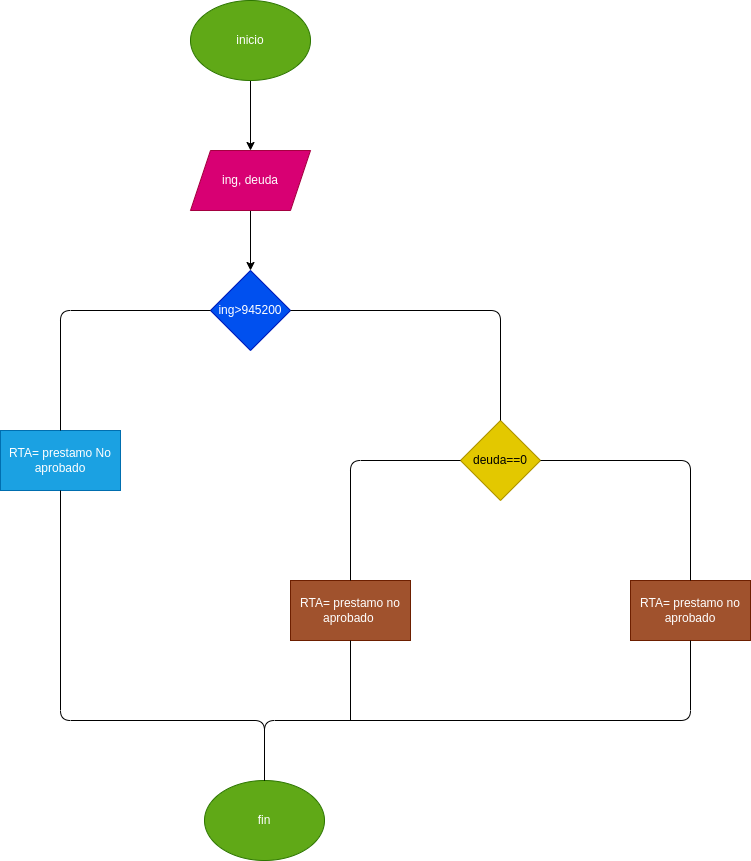

The diagram above was exported from draw.io. Its source (the exported page's mxGraphModel, read from the mxfile embedded in the PNG):
<mxGraphModel dx="662" dy="411" grid="1" gridSize="10" guides="1" tooltips="1" connect="1" arrows="1" fold="1" page="1" pageScale="1" pageWidth="827" pageHeight="1169" math="0" shadow="0">
  <root>
    <mxCell id="0" />
    <mxCell id="1" parent="0" />
    <mxCell id="4" value="" style="edgeStyle=none;html=1;" edge="1" parent="1" source="2" target="3">
      <mxGeometry relative="1" as="geometry" />
    </mxCell>
    <mxCell id="2" value="inicio" style="ellipse;whiteSpace=wrap;html=1;fillColor=#60a917;fontColor=#ffffff;strokeColor=#2D7600;" vertex="1" parent="1">
      <mxGeometry x="340" width="120" height="80" as="geometry" />
    </mxCell>
    <mxCell id="6" value="" style="edgeStyle=none;html=1;" edge="1" parent="1" source="3" target="5">
      <mxGeometry relative="1" as="geometry" />
    </mxCell>
    <mxCell id="3" value="ing, deuda" style="shape=parallelogram;perimeter=parallelogramPerimeter;whiteSpace=wrap;html=1;fixedSize=1;fillColor=#d80073;fontColor=#ffffff;strokeColor=#A50040;" vertex="1" parent="1">
      <mxGeometry x="340" y="150" width="120" height="60" as="geometry" />
    </mxCell>
    <mxCell id="5" value="ing&amp;gt;945200" style="rhombus;whiteSpace=wrap;html=1;fillColor=#0050ef;fontColor=#ffffff;strokeColor=#001DBC;" vertex="1" parent="1">
      <mxGeometry x="360" y="270" width="80" height="80" as="geometry" />
    </mxCell>
    <mxCell id="7" value="RTA= prestamo No aprobado" style="rounded=0;whiteSpace=wrap;html=1;fillColor=#1ba1e2;fontColor=#ffffff;strokeColor=#006EAF;" vertex="1" parent="1">
      <mxGeometry x="150" y="430" width="120" height="60" as="geometry" />
    </mxCell>
    <mxCell id="8" value="" style="endArrow=none;html=1;entryX=0;entryY=0.5;entryDx=0;entryDy=0;exitX=0.5;exitY=0;exitDx=0;exitDy=0;" edge="1" parent="1" source="7" target="5">
      <mxGeometry width="50" height="50" relative="1" as="geometry">
        <mxPoint x="340" y="440" as="sourcePoint" />
        <mxPoint x="390" y="390" as="targetPoint" />
        <Array as="points">
          <mxPoint x="210" y="310" />
        </Array>
      </mxGeometry>
    </mxCell>
    <mxCell id="9" value="deuda==0" style="rhombus;whiteSpace=wrap;html=1;fillColor=#e3c800;fontColor=#000000;strokeColor=#B09500;" vertex="1" parent="1">
      <mxGeometry x="610" y="420" width="80" height="80" as="geometry" />
    </mxCell>
    <mxCell id="10" value="" style="endArrow=none;html=1;entryX=1;entryY=0.5;entryDx=0;entryDy=0;exitX=0.5;exitY=0;exitDx=0;exitDy=0;" edge="1" parent="1" source="9" target="5">
      <mxGeometry width="50" height="50" relative="1" as="geometry">
        <mxPoint x="610" y="470" as="sourcePoint" />
        <mxPoint x="660" y="420" as="targetPoint" />
        <Array as="points">
          <mxPoint x="650" y="310" />
        </Array>
      </mxGeometry>
    </mxCell>
    <mxCell id="11" value="RTA= prestamo no aprobado&amp;nbsp;" style="rounded=0;whiteSpace=wrap;html=1;fillColor=#a0522d;fontColor=#ffffff;strokeColor=#6D1F00;" vertex="1" parent="1">
      <mxGeometry x="440" y="580" width="120" height="60" as="geometry" />
    </mxCell>
    <mxCell id="13" value="" style="endArrow=none;html=1;entryX=0;entryY=0.5;entryDx=0;entryDy=0;exitX=0.5;exitY=0;exitDx=0;exitDy=0;" edge="1" parent="1" source="11" target="9">
      <mxGeometry width="50" height="50" relative="1" as="geometry">
        <mxPoint x="460" y="550" as="sourcePoint" />
        <mxPoint x="510" y="500" as="targetPoint" />
        <Array as="points">
          <mxPoint x="500" y="460" />
        </Array>
      </mxGeometry>
    </mxCell>
    <mxCell id="14" value="RTA= prestamo no aprobado" style="rounded=0;whiteSpace=wrap;html=1;fillColor=#a0522d;fontColor=#ffffff;strokeColor=#6D1F00;" vertex="1" parent="1">
      <mxGeometry x="780" y="580" width="120" height="60" as="geometry" />
    </mxCell>
    <mxCell id="15" value="" style="endArrow=none;html=1;entryX=1;entryY=0.5;entryDx=0;entryDy=0;exitX=0.5;exitY=0;exitDx=0;exitDy=0;" edge="1" parent="1" source="14" target="9">
      <mxGeometry width="50" height="50" relative="1" as="geometry">
        <mxPoint x="830" y="560" as="sourcePoint" />
        <mxPoint x="880" y="510" as="targetPoint" />
        <Array as="points">
          <mxPoint x="840" y="460" />
        </Array>
      </mxGeometry>
    </mxCell>
    <mxCell id="16" value="fin" style="ellipse;whiteSpace=wrap;html=1;fillColor=#60a917;fontColor=#ffffff;strokeColor=#2D7600;" vertex="1" parent="1">
      <mxGeometry x="354" y="780" width="120" height="80" as="geometry" />
    </mxCell>
    <mxCell id="17" value="" style="endArrow=none;html=1;entryX=0.5;entryY=1;entryDx=0;entryDy=0;exitX=0.5;exitY=0;exitDx=0;exitDy=0;" edge="1" parent="1" source="16" target="7">
      <mxGeometry width="50" height="50" relative="1" as="geometry">
        <mxPoint x="490" y="790" as="sourcePoint" />
        <mxPoint x="250" y="660" as="targetPoint" />
        <Array as="points">
          <mxPoint x="414" y="720" />
          <mxPoint x="210" y="720" />
        </Array>
      </mxGeometry>
    </mxCell>
    <mxCell id="18" value="" style="endArrow=none;html=1;entryX=0.5;entryY=1;entryDx=0;entryDy=0;exitX=0.5;exitY=0;exitDx=0;exitDy=0;" edge="1" parent="1" source="16" target="14">
      <mxGeometry width="50" height="50" relative="1" as="geometry">
        <mxPoint x="640" y="680" as="sourcePoint" />
        <mxPoint x="690" y="630" as="targetPoint" />
        <Array as="points">
          <mxPoint x="414" y="720" />
          <mxPoint x="840" y="720" />
        </Array>
      </mxGeometry>
    </mxCell>
    <mxCell id="19" value="" style="endArrow=none;html=1;exitX=0.5;exitY=1;exitDx=0;exitDy=0;" edge="1" parent="1" source="11">
      <mxGeometry width="50" height="50" relative="1" as="geometry">
        <mxPoint x="640" y="680" as="sourcePoint" />
        <mxPoint x="500" y="720" as="targetPoint" />
      </mxGeometry>
    </mxCell>
  </root>
</mxGraphModel>